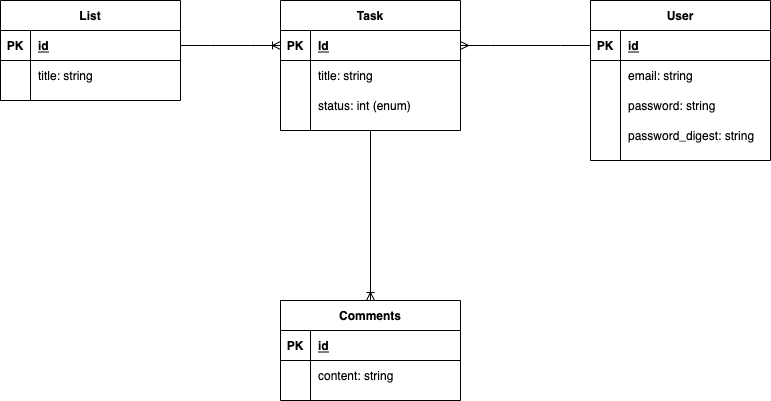

The diagram above was exported from draw.io. Its source (the exported page's mxGraphModel, read from the mxfile embedded in the PNG):
<mxGraphModel dx="1851" dy="670" grid="1" gridSize="10" guides="1" tooltips="1" connect="1" arrows="1" fold="1" page="1" pageScale="1" pageWidth="850" pageHeight="1100" math="0" shadow="0">
  <root>
    <mxCell id="0" />
    <mxCell id="1" parent="0" />
    <mxCell id="2" value="Task" style="shape=table;startSize=30;container=1;collapsible=1;childLayout=tableLayout;fixedRows=1;rowLines=0;fontStyle=1;align=center;resizeLast=1;" parent="1" vertex="1">
      <mxGeometry x="220" y="380" width="180" height="130" as="geometry" />
    </mxCell>
    <mxCell id="3" value="" style="shape=partialRectangle;collapsible=0;dropTarget=0;pointerEvents=0;fillColor=none;top=0;left=0;bottom=1;right=0;points=[[0,0.5],[1,0.5]];portConstraint=eastwest;" parent="2" vertex="1">
      <mxGeometry y="30" width="180" height="30" as="geometry" />
    </mxCell>
    <mxCell id="4" value="PK" style="shape=partialRectangle;connectable=0;fillColor=none;top=0;left=0;bottom=0;right=0;fontStyle=1;overflow=hidden;" parent="3" vertex="1">
      <mxGeometry width="30" height="30" as="geometry">
        <mxRectangle width="30" height="30" as="alternateBounds" />
      </mxGeometry>
    </mxCell>
    <mxCell id="5" value="Id" style="shape=partialRectangle;connectable=0;fillColor=none;top=0;left=0;bottom=0;right=0;align=left;spacingLeft=6;fontStyle=5;overflow=hidden;" parent="3" vertex="1">
      <mxGeometry x="30" width="150" height="30" as="geometry">
        <mxRectangle width="150" height="30" as="alternateBounds" />
      </mxGeometry>
    </mxCell>
    <mxCell id="6" value="" style="shape=partialRectangle;collapsible=0;dropTarget=0;pointerEvents=0;fillColor=none;top=0;left=0;bottom=0;right=0;points=[[0,0.5],[1,0.5]];portConstraint=eastwest;" parent="2" vertex="1">
      <mxGeometry y="60" width="180" height="30" as="geometry" />
    </mxCell>
    <mxCell id="7" value="" style="shape=partialRectangle;connectable=0;fillColor=none;top=0;left=0;bottom=0;right=0;editable=1;overflow=hidden;" parent="6" vertex="1">
      <mxGeometry width="30" height="30" as="geometry">
        <mxRectangle width="30" height="30" as="alternateBounds" />
      </mxGeometry>
    </mxCell>
    <mxCell id="8" value="title: string" style="shape=partialRectangle;connectable=0;fillColor=none;top=0;left=0;bottom=0;right=0;align=left;spacingLeft=6;overflow=hidden;" parent="6" vertex="1">
      <mxGeometry x="30" width="150" height="30" as="geometry">
        <mxRectangle width="150" height="30" as="alternateBounds" />
      </mxGeometry>
    </mxCell>
    <mxCell id="9" value="" style="shape=partialRectangle;collapsible=0;dropTarget=0;pointerEvents=0;fillColor=none;top=0;left=0;bottom=0;right=0;points=[[0,0.5],[1,0.5]];portConstraint=eastwest;" parent="2" vertex="1">
      <mxGeometry y="90" width="180" height="30" as="geometry" />
    </mxCell>
    <mxCell id="10" value="" style="shape=partialRectangle;connectable=0;fillColor=none;top=0;left=0;bottom=0;right=0;editable=1;overflow=hidden;" parent="9" vertex="1">
      <mxGeometry width="30" height="30" as="geometry">
        <mxRectangle width="30" height="30" as="alternateBounds" />
      </mxGeometry>
    </mxCell>
    <mxCell id="11" value="status: int (enum)" style="shape=partialRectangle;connectable=0;fillColor=none;top=0;left=0;bottom=0;right=0;align=left;spacingLeft=6;overflow=hidden;" parent="9" vertex="1">
      <mxGeometry x="30" width="150" height="30" as="geometry">
        <mxRectangle width="150" height="30" as="alternateBounds" />
      </mxGeometry>
    </mxCell>
    <mxCell id="15" value="User" style="shape=table;startSize=30;container=1;collapsible=1;childLayout=tableLayout;fixedRows=1;rowLines=0;fontStyle=1;align=center;resizeLast=1;" parent="1" vertex="1">
      <mxGeometry x="530" y="380" width="180" height="160" as="geometry" />
    </mxCell>
    <mxCell id="16" value="" style="shape=partialRectangle;collapsible=0;dropTarget=0;pointerEvents=0;fillColor=none;top=0;left=0;bottom=1;right=0;points=[[0,0.5],[1,0.5]];portConstraint=eastwest;" parent="15" vertex="1">
      <mxGeometry y="30" width="180" height="30" as="geometry" />
    </mxCell>
    <mxCell id="17" value="PK" style="shape=partialRectangle;connectable=0;fillColor=none;top=0;left=0;bottom=0;right=0;fontStyle=1;overflow=hidden;" parent="16" vertex="1">
      <mxGeometry width="30" height="30" as="geometry">
        <mxRectangle width="30" height="30" as="alternateBounds" />
      </mxGeometry>
    </mxCell>
    <mxCell id="18" value="id" style="shape=partialRectangle;connectable=0;fillColor=none;top=0;left=0;bottom=0;right=0;align=left;spacingLeft=6;fontStyle=5;overflow=hidden;" parent="16" vertex="1">
      <mxGeometry x="30" width="150" height="30" as="geometry">
        <mxRectangle width="150" height="30" as="alternateBounds" />
      </mxGeometry>
    </mxCell>
    <mxCell id="19" value="" style="shape=partialRectangle;collapsible=0;dropTarget=0;pointerEvents=0;fillColor=none;top=0;left=0;bottom=0;right=0;points=[[0,0.5],[1,0.5]];portConstraint=eastwest;" parent="15" vertex="1">
      <mxGeometry y="60" width="180" height="30" as="geometry" />
    </mxCell>
    <mxCell id="20" value="" style="shape=partialRectangle;connectable=0;fillColor=none;top=0;left=0;bottom=0;right=0;editable=1;overflow=hidden;" parent="19" vertex="1">
      <mxGeometry width="30" height="30" as="geometry">
        <mxRectangle width="30" height="30" as="alternateBounds" />
      </mxGeometry>
    </mxCell>
    <mxCell id="21" value="email: string" style="shape=partialRectangle;connectable=0;fillColor=none;top=0;left=0;bottom=0;right=0;align=left;spacingLeft=6;overflow=hidden;" parent="19" vertex="1">
      <mxGeometry x="30" width="150" height="30" as="geometry">
        <mxRectangle width="150" height="30" as="alternateBounds" />
      </mxGeometry>
    </mxCell>
    <mxCell id="22" value="" style="shape=partialRectangle;collapsible=0;dropTarget=0;pointerEvents=0;fillColor=none;top=0;left=0;bottom=0;right=0;points=[[0,0.5],[1,0.5]];portConstraint=eastwest;" parent="15" vertex="1">
      <mxGeometry y="90" width="180" height="30" as="geometry" />
    </mxCell>
    <mxCell id="23" value="" style="shape=partialRectangle;connectable=0;fillColor=none;top=0;left=0;bottom=0;right=0;editable=1;overflow=hidden;" parent="22" vertex="1">
      <mxGeometry width="30" height="30" as="geometry">
        <mxRectangle width="30" height="30" as="alternateBounds" />
      </mxGeometry>
    </mxCell>
    <mxCell id="24" value="password: string" style="shape=partialRectangle;connectable=0;fillColor=none;top=0;left=0;bottom=0;right=0;align=left;spacingLeft=6;overflow=hidden;" parent="22" vertex="1">
      <mxGeometry x="30" width="150" height="30" as="geometry">
        <mxRectangle width="150" height="30" as="alternateBounds" />
      </mxGeometry>
    </mxCell>
    <mxCell id="25" value="" style="shape=partialRectangle;collapsible=0;dropTarget=0;pointerEvents=0;fillColor=none;top=0;left=0;bottom=0;right=0;points=[[0,0.5],[1,0.5]];portConstraint=eastwest;" parent="15" vertex="1">
      <mxGeometry y="120" width="180" height="30" as="geometry" />
    </mxCell>
    <mxCell id="26" value="" style="shape=partialRectangle;connectable=0;fillColor=none;top=0;left=0;bottom=0;right=0;editable=1;overflow=hidden;" parent="25" vertex="1">
      <mxGeometry width="30" height="30" as="geometry">
        <mxRectangle width="30" height="30" as="alternateBounds" />
      </mxGeometry>
    </mxCell>
    <mxCell id="27" value="password_digest: string" style="shape=partialRectangle;connectable=0;fillColor=none;top=0;left=0;bottom=0;right=0;align=left;spacingLeft=6;overflow=hidden;" parent="25" vertex="1">
      <mxGeometry x="30" width="150" height="30" as="geometry">
        <mxRectangle width="150" height="30" as="alternateBounds" />
      </mxGeometry>
    </mxCell>
    <mxCell id="28" value="List" style="shape=table;startSize=30;container=1;collapsible=1;childLayout=tableLayout;fixedRows=1;rowLines=0;fontStyle=1;align=center;resizeLast=1;" parent="1" vertex="1">
      <mxGeometry x="-60" y="380" width="180" height="100" as="geometry" />
    </mxCell>
    <mxCell id="29" value="" style="shape=partialRectangle;collapsible=0;dropTarget=0;pointerEvents=0;fillColor=none;top=0;left=0;bottom=1;right=0;points=[[0,0.5],[1,0.5]];portConstraint=eastwest;" parent="28" vertex="1">
      <mxGeometry y="30" width="180" height="30" as="geometry" />
    </mxCell>
    <mxCell id="30" value="PK" style="shape=partialRectangle;connectable=0;fillColor=none;top=0;left=0;bottom=0;right=0;fontStyle=1;overflow=hidden;" parent="29" vertex="1">
      <mxGeometry width="30" height="30" as="geometry">
        <mxRectangle width="30" height="30" as="alternateBounds" />
      </mxGeometry>
    </mxCell>
    <mxCell id="31" value="id" style="shape=partialRectangle;connectable=0;fillColor=none;top=0;left=0;bottom=0;right=0;align=left;spacingLeft=6;fontStyle=5;overflow=hidden;" parent="29" vertex="1">
      <mxGeometry x="30" width="150" height="30" as="geometry">
        <mxRectangle width="150" height="30" as="alternateBounds" />
      </mxGeometry>
    </mxCell>
    <mxCell id="32" value="" style="shape=partialRectangle;collapsible=0;dropTarget=0;pointerEvents=0;fillColor=none;top=0;left=0;bottom=0;right=0;points=[[0,0.5],[1,0.5]];portConstraint=eastwest;" parent="28" vertex="1">
      <mxGeometry y="60" width="180" height="30" as="geometry" />
    </mxCell>
    <mxCell id="33" value="" style="shape=partialRectangle;connectable=0;fillColor=none;top=0;left=0;bottom=0;right=0;editable=1;overflow=hidden;" parent="32" vertex="1">
      <mxGeometry width="30" height="30" as="geometry">
        <mxRectangle width="30" height="30" as="alternateBounds" />
      </mxGeometry>
    </mxCell>
    <mxCell id="34" value="title: string" style="shape=partialRectangle;connectable=0;fillColor=none;top=0;left=0;bottom=0;right=0;align=left;spacingLeft=6;overflow=hidden;" parent="32" vertex="1">
      <mxGeometry x="30" width="150" height="30" as="geometry">
        <mxRectangle width="150" height="30" as="alternateBounds" />
      </mxGeometry>
    </mxCell>
    <mxCell id="41" value="" style="edgeStyle=entityRelationEdgeStyle;fontSize=12;html=1;endArrow=ERmany;rounded=0;exitX=0;exitY=0.5;exitDx=0;exitDy=0;entryX=1;entryY=0.5;entryDx=0;entryDy=0;" parent="1" source="16" target="3" edge="1">
      <mxGeometry width="100" height="100" relative="1" as="geometry">
        <mxPoint x="540" y="600" as="sourcePoint" />
        <mxPoint x="640" y="500" as="targetPoint" />
      </mxGeometry>
    </mxCell>
    <mxCell id="42" value="" style="edgeStyle=entityRelationEdgeStyle;fontSize=12;html=1;endArrow=ERoneToMany;rounded=0;exitX=1;exitY=0.5;exitDx=0;exitDy=0;entryX=0;entryY=0.5;entryDx=0;entryDy=0;" parent="1" source="29" target="3" edge="1">
      <mxGeometry width="100" height="100" relative="1" as="geometry">
        <mxPoint x="540" y="600" as="sourcePoint" />
        <mxPoint x="640" y="500" as="targetPoint" />
      </mxGeometry>
    </mxCell>
    <mxCell id="43" value="Comments" style="shape=table;startSize=30;container=1;collapsible=1;childLayout=tableLayout;fixedRows=1;rowLines=0;fontStyle=1;align=center;resizeLast=1;" parent="1" vertex="1">
      <mxGeometry x="220" y="680" width="180" height="100" as="geometry" />
    </mxCell>
    <mxCell id="44" value="" style="shape=partialRectangle;collapsible=0;dropTarget=0;pointerEvents=0;fillColor=none;top=0;left=0;bottom=1;right=0;points=[[0,0.5],[1,0.5]];portConstraint=eastwest;" parent="43" vertex="1">
      <mxGeometry y="30" width="180" height="30" as="geometry" />
    </mxCell>
    <mxCell id="45" value="PK" style="shape=partialRectangle;connectable=0;fillColor=none;top=0;left=0;bottom=0;right=0;fontStyle=1;overflow=hidden;" parent="44" vertex="1">
      <mxGeometry width="30" height="30" as="geometry">
        <mxRectangle width="30" height="30" as="alternateBounds" />
      </mxGeometry>
    </mxCell>
    <mxCell id="46" value="id" style="shape=partialRectangle;connectable=0;fillColor=none;top=0;left=0;bottom=0;right=0;align=left;spacingLeft=6;fontStyle=5;overflow=hidden;" parent="44" vertex="1">
      <mxGeometry x="30" width="150" height="30" as="geometry">
        <mxRectangle width="150" height="30" as="alternateBounds" />
      </mxGeometry>
    </mxCell>
    <mxCell id="47" value="" style="shape=partialRectangle;collapsible=0;dropTarget=0;pointerEvents=0;fillColor=none;top=0;left=0;bottom=0;right=0;points=[[0,0.5],[1,0.5]];portConstraint=eastwest;" parent="43" vertex="1">
      <mxGeometry y="60" width="180" height="30" as="geometry" />
    </mxCell>
    <mxCell id="48" value="" style="shape=partialRectangle;connectable=0;fillColor=none;top=0;left=0;bottom=0;right=0;editable=1;overflow=hidden;" parent="47" vertex="1">
      <mxGeometry width="30" height="30" as="geometry">
        <mxRectangle width="30" height="30" as="alternateBounds" />
      </mxGeometry>
    </mxCell>
    <mxCell id="49" value="content: string" style="shape=partialRectangle;connectable=0;fillColor=none;top=0;left=0;bottom=0;right=0;align=left;spacingLeft=6;overflow=hidden;" parent="47" vertex="1">
      <mxGeometry x="30" width="150" height="30" as="geometry">
        <mxRectangle width="150" height="30" as="alternateBounds" />
      </mxGeometry>
    </mxCell>
    <mxCell id="56" value="" style="fontSize=12;html=1;endArrow=ERoneToMany;rounded=0;exitX=0.5;exitY=1;exitDx=0;exitDy=0;entryX=0.5;entryY=0;entryDx=0;entryDy=0;" parent="1" source="2" target="43" edge="1">
      <mxGeometry width="100" height="100" relative="1" as="geometry">
        <mxPoint x="540" y="600" as="sourcePoint" />
        <mxPoint x="640" y="500" as="targetPoint" />
      </mxGeometry>
    </mxCell>
  </root>
</mxGraphModel>